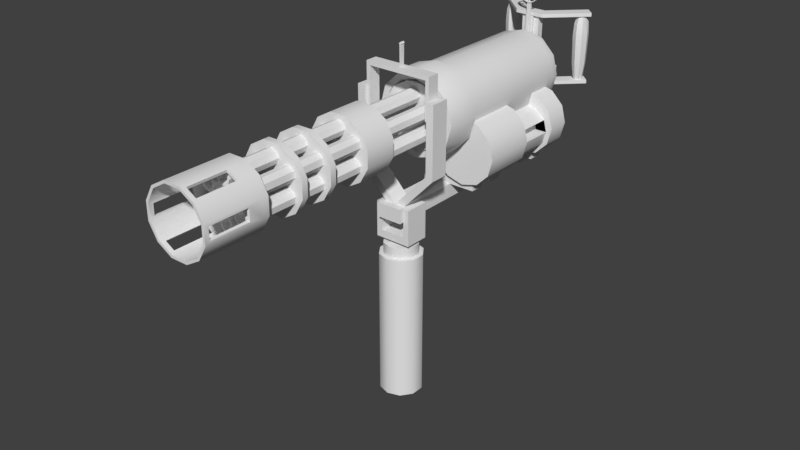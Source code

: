 # Source: Minigun.blend  (saved by Blender 2.77.0; exported with 4.5.12 LTS)
import bpy
from mathutils import Matrix  # noqa: F401  (used for matrix-valued properties, if any)

bpy.ops.wm.read_factory_settings(use_empty=True)
scene = bpy.context.scene
scene.name = 'Scene'

# ---- collections
col_collection_1 = bpy.data.collections.new('Collection 1'); scene.collection.children.link(col_collection_1)

# ---- world
world_world = bpy.data.worlds.new('World'); scene.world = world_world
world_world.color = (0.05088, 0.05088, 0.05088)
world_world.use_sun_shadow = False
world_world.sun_shadow_jitter_overblur = 0.0
world_world.cycles.sampling_method = 'MANUAL'

# ---- meshes
me_cylinder_003 = bpy.data.meshes.new('Cylinder.003')
me_cylinder_003.from_pydata([(-2.262e-08, -0.1498, -0.3328), (-2.262e-08, -0.1498, -0.7173), (-0.03247, -0.1393, -0.7173), (-0.03247, -0.1393, -0.3328), (-0.05254, -0.1116, -0.7173), (-0.05254, -0.1116, -0.3328), (-0.05254, -0.07748, -0.7173), (-0.05254, -0.07748, -0.3328), (-0.03247, -0.04986, -0.7173), (-0.03247, -0.04986, -0.3328), (2.493e-09, -0.03931, -0.7173), (2.493e-09, -0.03931, -0.3328), (0.03247, -0.04986, -0.7173), (0.03247, -0.04986, -0.3328), (0.05254, -0.07748, -0.7173), (0.05254, -0.07748, -0.3328), (0.05254, -0.1116, -0.7173), (0.05254, -0.1116, -0.3328), (0.03247, -0.1393, -0.7173), (0.03247, -0.1393, -0.3328)], [], [(2, 3, 5, 4), (18, 19, 0, 1), (16, 17, 19, 18), (3, 0, 19, 17, 15, 13, 11, 9, 7, 5), (14, 15, 17, 16), (12, 13, 15, 14), (10, 11, 13, 12), (8, 9, 11, 10), (6, 7, 9, 8), (4, 5, 7, 6), (1, 0, 3, 2)])
me_cylinder_003.polygons.foreach_set('use_smooth', [True] * 11)
me_cylinder_003.use_remesh_preserve_volume = False
me_cylinder_003.use_remesh_preserve_attributes = False
me_cylinder_003.use_mirror_vertex_groups = False
me_cylinder_003.update()
me_cylinder_002 = bpy.data.meshes.new('Cylinder.002')
me_cylinder_002.from_pydata([(0.04749, 0.03161, -0.02141), (0.03239, 0.03161, -0.002038), (0.04749, -0.03214, -0.02141), (0.03239, -0.03214, -0.002038), (0.04749, 0.03161, 0.07174), (0.03239, 0.03161, 0.07174), (0.04749, -0.03214, 0.07174), (0.03239, -0.03214, 0.07174), (-0.03239, -0.03214, 0.07174), (-0.04749, -0.03214, 0.07174), (-0.03239, 0.03161, 0.07174), (-0.04749, 0.03161, 0.07174), (-0.03239, -0.03214, -0.002038), (-0.04749, -0.03214, -0.02141), (-0.03239, 0.03161, -0.002038), (-0.04749, 0.03161, -0.02141), (0.01611, 0.01765, -0.02141), (0.01611, -0.01818, -0.02141), (-0.01611, -0.01818, -0.02141), (-0.01611, 0.01765, -0.02141), (0.01611, -0.01818, -0.03362), (0.01611, 0.01765, -0.03362), (-0.01611, -0.01818, -0.03362), (-0.01611, 0.01765, -0.03362), (-2.102e-08, -0.04436, -0.06615), (-2.102e-08, -0.04436, -0.03206), (-0.02626, -0.03582, -0.06615), (-0.02626, -0.03582, -0.03206), (-0.04249, -0.01349, -0.06615), (-0.04249, -0.01349, -0.03206), (-0.04249, 0.01413, -0.06615), (-0.04249, 0.01413, -0.03206), (-0.02626, 0.03647, -0.06615), (-0.02626, 0.03647, -0.03206), (-7.16e-10, 0.045, -0.06615), (-7.16e-10, 0.045, -0.03206), (0.02626, 0.03647, -0.06615), (0.02626, 0.03647, -0.03206), (0.04249, 0.01413, -0.06615), (0.04249, 0.01413, -0.03206), (0.04249, -0.01349, -0.06615), (0.04249, -0.01349, -0.03206), (0.02626, -0.03582, -0.06615), (0.02626, -0.03582, -0.03206)], [], [(9, 8, 10, 11), (5, 4, 0, 1), (7, 5, 1, 3), (6, 7, 3, 2), (4, 6, 2, 0), (6, 4, 5, 7), (11, 15, 13, 9), (9, 13, 12, 8), (8, 12, 14, 10), (10, 14, 15, 11), (2, 13, 15, 0), (0, 15, 14, 1), (1, 14, 12, 3), (3, 12, 13, 2), (19, 16, 21, 23), (18, 19, 23, 22), (17, 18, 22, 20), (16, 17, 20, 21), (24, 25, 27, 26), (26, 27, 29, 28), (28, 29, 31, 30), (30, 31, 33, 32), (32, 33, 35, 34), (34, 35, 37, 36), (36, 37, 39, 38), (38, 39, 41, 40), (27, 25, 43, 41, 39, 37, 35, 33, 31, 29), (40, 41, 43, 42), (42, 43, 25, 24)])
me_cylinder_002.polygons.foreach_set('use_smooth', [True] * 29)
me_cylinder_002.use_remesh_preserve_volume = False
me_cylinder_002.use_remesh_preserve_attributes = False
me_cylinder_002.use_mirror_vertex_groups = False
me_cylinder_002.update()
me_cylinder_001 = bpy.data.meshes.new('Cylinder.001')
me_cylinder_001.from_pydata([(1.39e-08, 0.09208, 0.1074), (3.864e-09, 0.05074, 0.1308), (-0.05579, 0.09208, 0.1223), (-0.04408, 0.05074, 0.1426), (-0.09663, 0.09208, 0.1632), (-0.07636, 0.05074, 0.1749), (-0.1116, 0.09208, 0.219), (-0.08817, 0.05074, 0.219), (-0.09663, 0.09208, 0.2747), (-0.07636, 0.05074, 0.263), (-0.05579, 0.09208, 0.3156), (-0.04408, 0.05074, 0.2953), (-2.944e-09, 0.09208, 0.3305), (-7.877e-09, 0.05074, 0.3071), (0.05579, 0.09208, 0.3156), (0.04408, 0.05074, 0.2953), (0.09663, 0.09208, 0.2747), (0.07636, 0.05074, 0.263), (0.1116, 0.09208, 0.219), (0.08817, 0.05074, 0.219), (0.09663, 0.09208, 0.1632), (0.07636, 0.05074, 0.1749), (0.05579, 0.09208, 0.1223), (0.04408, 0.05074, 0.1426), (-0.05229, 0.05074, 0.1284), (7.661e-09, 0.05074, 0.1144), (-0.09057, 0.05074, 0.1667), (-0.1046, 0.05074, 0.219), (-0.09057, 0.05074, 0.2712), (-0.05229, 0.05074, 0.3095), (-8.13e-09, 0.05074, 0.3235), (0.05229, 0.05074, 0.3095), (0.09057, 0.05074, 0.2712), (0.1046, 0.05074, 0.219), (0.09057, 0.05074, 0.1667), (0.05229, 0.05074, 0.1284), (-0.03456, 0.09985, 0.1591), (1.21e-08, 0.09985, 0.1498), (-0.05985, 0.09985, 0.1844), (-0.06911, 0.09985, 0.219), (-0.05985, 0.09985, 0.2535), (-0.03456, 0.09985, 0.2788), (2.897e-09, 0.09985, 0.2881), (0.03456, 0.09985, 0.2788), (0.05985, 0.09985, 0.2535), (0.06911, 0.09985, 0.219), (0.05985, 0.09985, 0.1844), (0.03456, 0.09985, 0.1591), (1.984e-08, 0.1314, 0.1074), (-0.05579, 0.1314, 0.1223), (-0.09663, 0.1314, 0.1632), (-0.1116, 0.1314, 0.219), (-0.09663, 0.1314, 0.2747), (-0.05579, 0.1314, 0.3156), (2.995e-09, 0.1314, 0.3305), (0.05579, 0.1314, 0.3156), (0.09663, 0.1314, 0.2747), (0.1116, 0.1314, 0.219), (0.09663, 0.1314, 0.1632), (0.05579, 0.1314, 0.1223), (1.969e-08, 0.1304, 0.1159), (-0.05153, 0.1304, 0.1297), (-0.08925, 0.1304, 0.1674), (-0.1031, 0.1304, 0.219), (-0.08925, 0.1304, 0.2705), (-0.05153, 0.1304, 0.3082), (4.127e-09, 0.1304, 0.322), (0.05153, 0.1304, 0.3082), (0.08925, 0.1304, 0.2705), (0.1031, 0.1304, 0.219), (0.08925, 0.1304, 0.1674), (0.05153, 0.1304, 0.1297), (7.13e-08, 0.4722, 0.1159), (-0.05153, 0.4722, 0.1297), (-0.08925, 0.4722, 0.1674), (-0.1031, 0.4722, 0.219), (-0.08925, 0.4722, 0.2705), (-0.05153, 0.4722, 0.3082), (5.574e-08, 0.4722, 0.322), (0.05153, 0.4722, 0.3082), (0.08925, 0.4722, 0.2705), (0.1031, 0.4722, 0.219), (0.08925, 0.4722, 0.1674), (0.05153, 0.4722, 0.1297), (0.07556, 0.1358, 0.03589), (0.03278, 0.1358, 0.04735), (0.001464, 0.1358, 0.07867), (-0.009999, 0.1358, 0.1214), (0.001464, 0.1358, 0.1642), (0.03278, 0.1358, 0.1955), (0.07556, 0.1358, 0.207), (0.1183, 0.1358, 0.1955), (0.1497, 0.1358, 0.1642), (0.1611, 0.1358, 0.1214), (0.1497, 0.1358, 0.07867), (0.1183, 0.1358, 0.04735), (0.07556, 0.2785, 0.03589), (0.03278, 0.2785, 0.04735), (0.001464, 0.2785, 0.07867), (-0.009999, 0.2785, 0.1214), (0.001464, 0.2785, 0.1642), (0.03278, 0.2785, 0.1955), (0.07556, 0.2785, 0.207), (0.1183, 0.2785, 0.1955), (0.1497, 0.2785, 0.1642), (0.1611, 0.2785, 0.1214), (0.1497, 0.2785, 0.07867), (0.1183, 0.2785, 0.04735), (0.07556, 0.3857, 0.03589), (0.03278, 0.3857, 0.04735), (0.001464, 0.3857, 0.07867), (-0.009999, 0.3857, 0.1214), (0.001464, 0.3857, 0.1642), (0.03278, 0.3857, 0.1955), (0.07556, 0.3857, 0.207), (0.1183, 0.3857, 0.1955), (0.1497, 0.3857, 0.1642), (0.1611, 0.3857, 0.1214), (0.1497, 0.3857, 0.07867), (0.1183, 0.3857, 0.04735), (0.07556, 0.4459, 0.03589), (0.03278, 0.4459, 0.04735), (0.001464, 0.4459, 0.07867), (-0.009999, 0.4459, 0.1214), (0.001464, 0.4459, 0.1642), (0.03278, 0.4459, 0.1955), (0.07556, 0.4459, 0.207), (0.1183, 0.4459, 0.1955), (0.1497, 0.4459, 0.1642), (0.1611, 0.4459, 0.1214), (0.1497, 0.4459, 0.07867), (0.1183, 0.4459, 0.04735), (0.08522, 0.3857, 0.04997), (0.0552, 0.3857, 0.05802), (0.03323, 0.3857, 0.07999), (0.02518, 0.3857, 0.11), (0.03323, 0.3857, 0.14), (0.0552, 0.3857, 0.162), (0.08522, 0.3857, 0.17), (0.1152, 0.3857, 0.162), (0.1372, 0.3857, 0.14), (0.1453, 0.3857, 0.11), (0.1372, 0.3857, 0.07999), (0.1152, 0.3857, 0.05802), (0.08522, 0.2747, 0.04997), (0.0552, 0.2747, 0.05802), (0.03323, 0.2747, 0.07999), (0.02518, 0.2747, 0.11), (0.03323, 0.2747, 0.14), (0.0552, 0.2747, 0.162), (0.08522, 0.2747, 0.17), (0.1152, 0.2747, 0.162), (0.1372, 0.2747, 0.14), (0.1453, 0.2747, 0.11), (0.1372, 0.2747, 0.07999), (0.1152, 0.2747, 0.05802), (0.1126, 0.3857, 0.1257), (0.1152, 0.3857, 0.1097), (0.1126, 0.2747, 0.1257), (0.1152, 0.2747, 0.1097), (0.03157, 0.5114, -0.01524), (0.03157, 0.5114, 0.02134), (0.03157, -0.04216, -0.01524), (0.03157, -0.04216, 0.02134), (-0.03157, 0.5114, -0.01524), (-0.03157, 0.5114, 0.02134), (-0.03157, -0.04216, -0.01524), (-0.03157, -0.04216, 0.02134), (0.02399, 0.5121, -0.01632), (0.02399, 0.5121, 0.3525), (-0.02399, 0.5121, -0.01632), (-0.02399, 0.5121, 0.3525), (0.02399, 0.5307, -0.03309), (0.02399, 0.5307, 0.3525), (-0.02399, 0.5307, 0.3525), (-0.02399, 0.5307, -0.03309), (0.02399, 0.4626, -0.01632), (-0.02399, 0.4626, -0.01632), (0.02399, 0.4626, -0.03309), (-0.02399, 0.4626, -0.03309), (7.506e-08, 0.4971, 0.1219), (-0.04851, 0.4971, 0.1349), (-0.08402, 0.4971, 0.1704), (-0.09702, 0.4971, 0.219), (-0.08402, 0.4971, 0.2675), (-0.04851, 0.4971, 0.303), (6.042e-08, 0.4971, 0.316), (0.04851, 0.4971, 0.303), (0.08402, 0.4971, 0.2675), (0.09702, 0.4971, 0.219), (0.08402, 0.4971, 0.1704), (0.04851, 0.4971, 0.1349), (0.08532, 0.4978, 0.1984), (-0.08532, 0.4978, 0.1984), (0.08532, 0.5115, 0.1984), (-0.08532, 0.5115, 0.1984), (-0.08532, 0.4978, 0.2375), (0.08532, 0.4978, 0.2375), (-0.08532, 0.5115, 0.2375), (0.08532, 0.5115, 0.2375), (-0.08988, 0.4321, 0.02147), (0.09974, 0.4321, 0.02147), (-0.08988, 0.3948, 0.02147), (0.09974, 0.3948, 0.02147), (-0.08988, 0.4321, 0.03832), (0.09974, 0.4321, 0.03832), (0.09974, 0.3948, 0.03832), (-0.08988, 0.3948, 0.03832), (-0.08988, 0.2578, 0.02147), (0.09974, 0.2578, 0.02147), (-0.08988, 0.2205, 0.02147), (0.09974, 0.2205, 0.02147), (-0.08988, 0.2578, 0.03832), (0.09974, 0.2578, 0.03832), (0.09974, 0.2205, 0.03832), (-0.08988, 0.2205, 0.03832), (-0.03214, 0.1837, 0.02147), (0.09974, 0.1837, 0.02147), (-0.03214, 0.1464, 0.02147), (0.09974, 0.1464, 0.02147), (-0.04659, 0.1837, 0.03832), (0.09974, 0.1837, 0.03832), (0.09974, 0.1464, 0.03832), (-0.04659, 0.1464, 0.03832), (-0.03214, 0.1837, -0.01692), (-0.03214, 0.1464, -0.01692), (-0.04659, 0.1837, -0.01692), (-0.04659, 0.1464, -0.01692), (-0.06608, 0.2071, 0.03455), (-0.03303, 0.2071, 0.0434), (-0.008843, 0.2071, 0.06759), (1.199e-05, 0.2071, 0.1006), (-0.008843, 0.2071, 0.1337), (-0.03303, 0.2071, 0.1579), (-0.06608, 0.2071, 0.1667), (-0.09913, 0.2071, 0.1579), (-0.1233, 0.2071, 0.1337), (-0.1322, 0.2071, 0.1006), (-0.1233, 0.2071, 0.06759), (-0.09913, 0.2071, 0.0434), (-0.06608, 0.4408, 0.03455), (-0.03303, 0.4408, 0.0434), (-0.008843, 0.4408, 0.06759), (1.203e-05, 0.4408, 0.1006), (-0.008843, 0.4408, 0.1337), (-0.03303, 0.4408, 0.1579), (-0.06608, 0.4408, 0.1667), (-0.09913, 0.4408, 0.1579), (-0.1233, 0.4408, 0.1337), (-0.1322, 0.4408, 0.1006), (-0.1233, 0.4408, 0.06759), (-0.09913, 0.4408, 0.0434), (0.1093, 0.02628, 0.1078), (0.08976, 0.02628, 0.1143), (0.08976, -0.02208, 0.1143), (0.1093, -0.02208, 0.1078), (3.968e-09, 0.02628, 0.02063), (0.008601, 0.02628, 0.0003778), (-3.334e-09, -0.02208, 0.02063), (0.008601, -0.02208, 0.0003778), (0.08976, 0.02628, 0.2922), (0.1093, 0.02628, 0.2922), (0.08976, -0.02208, 0.2922), (0.1093, -0.02208, 0.2922), (-0.1093, 0.02628, 0.1078), (-0.08976, 0.02628, 0.1143), (-0.08976, -0.02208, 0.1143), (-0.1093, -0.02208, 0.1078), (3.968e-09, 0.02628, 0.02063), (-0.008601, 0.02628, 0.0003778), (-3.334e-09, -0.02208, 0.02063), (-0.008601, -0.02208, 0.0003778), (-0.08976, 0.02628, 0.2922), (-0.1093, 0.02628, 0.2922), (-0.08976, -0.02208, 0.2922), (-0.1093, -0.02208, 0.2922), (0.07964, 0.01806, 0.2436), (0.08944, 0.01806, 0.2436), (0.07964, -0.01386, 0.2436), (0.08944, -0.01386, 0.2436), (0.07964, 0.01806, 0.3393), (0.08944, 0.01806, 0.3493), (0.07964, -0.01386, 0.3393), (0.08944, -0.01386, 0.3493), (-0.07964, 0.01806, 0.2436), (-0.08944, 0.01806, 0.2436), (-0.07964, -0.01386, 0.2436), (-0.08944, -0.01386, 0.2436), (-0.07964, 0.01806, 0.3393), (-0.08944, 0.01806, 0.3493), (-0.07964, -0.01386, 0.3393), (-0.08944, -0.01386, 0.3493), (0.03895, 0.5055, 0.3525), (-0.03895, 0.5055, 0.3525), (0.02625, 0.5373, 0.3525), (-0.02625, 0.5373, 0.3525), (-0.03895, 0.5055, 0.3617), (0.03895, 0.5055, 0.3617), (-0.02625, 0.5373, 0.3617), (0.02625, 0.5373, 0.3617), (0.1056, 0.6148, 0.3525), (0.1281, 0.5923, 0.3525), (-0.1281, 0.5923, 0.3525), (-0.1056, 0.6148, 0.3525), (0.1056, 0.6148, 0.3617), (0.1281, 0.5923, 0.3617), (-0.1281, 0.5923, 0.3617), (-0.1056, 0.6148, 0.3617), (0.03895, 0.5055, 0.1761), (-0.03895, 0.5055, 0.1761), (0.02625, 0.5373, 0.1761), (-0.02625, 0.5373, 0.1761), (-0.03895, 0.5055, 0.1853), (0.03895, 0.5055, 0.1853), (-0.02625, 0.5373, 0.1853), (0.02625, 0.5373, 0.1853), (0.1056, 0.6148, 0.1761), (0.1281, 0.5923, 0.1761), (-0.1281, 0.5923, 0.1761), (-0.1056, 0.6148, 0.1761), (0.1056, 0.6148, 0.1853), (0.1281, 0.5923, 0.1853), (-0.1281, 0.5923, 0.1853), (-0.1056, 0.6148, 0.1853), (0.103, 0.5689, 0.3333), (0.103, 0.5694, 0.2287), (0.103, 0.5768, 0.1831), (0.103, 0.577, 0.3546), (0.09549, 0.5806, 0.1831), (0.09566, 0.5808, 0.3546), (0.09238, 0.5898, 0.1831), (0.09261, 0.5898, 0.3546), (0.09549, 0.599, 0.1831), (0.09566, 0.5988, 0.3546), (0.103, 0.6028, 0.1831), (0.103, 0.6025, 0.3546), (0.1105, 0.599, 0.1831), (0.1103, 0.5988, 0.3546), (0.1136, 0.5898, 0.1831), (0.1134, 0.5898, 0.3546), (0.1105, 0.5806, 0.1831), (0.1103, 0.5808, 0.3546), (0.09097, 0.575, 0.3333), (0.09127, 0.5754, 0.2287), (0.08599, 0.5898, 0.3333), (0.08642, 0.5898, 0.2287), (0.09097, 0.6045, 0.3333), (0.09127, 0.6042, 0.2287), (0.103, 0.6107, 0.3333), (0.103, 0.6101, 0.2287), (0.115, 0.6045, 0.3333), (0.1147, 0.6042, 0.2287), (0.12, 0.5898, 0.3333), (0.1196, 0.5898, 0.2287), (0.115, 0.575, 0.3333), (0.1147, 0.5754, 0.2287), (0.1164, 0.5734, 0.3008), (0.08961, 0.6062, 0.3008), (0.1219, 0.5898, 0.3008), (0.08407, 0.5898, 0.3008), (0.1164, 0.6062, 0.3008), (0.08961, 0.5734, 0.3008), (0.103, 0.613, 0.3008), (0.103, 0.5666, 0.3008), (-0.103, 0.5689, 0.3333), (-0.103, 0.5694, 0.2287), (-0.103, 0.5768, 0.1831), (-0.103, 0.577, 0.3546), (-0.1105, 0.5806, 0.1831), (-0.1103, 0.5808, 0.3546), (-0.1136, 0.5898, 0.1831), (-0.1134, 0.5898, 0.3546), (-0.1105, 0.599, 0.1831), (-0.1103, 0.5988, 0.3546), (-0.103, 0.6028, 0.1831), (-0.103, 0.6025, 0.3546), (-0.09549, 0.599, 0.1831), (-0.09566, 0.5988, 0.3546), (-0.09238, 0.5898, 0.1831), (-0.09262, 0.5898, 0.3546), (-0.09549, 0.5806, 0.1831), (-0.09566, 0.5808, 0.3546), (-0.115, 0.575, 0.3333), (-0.1147, 0.5754, 0.2287), (-0.12, 0.5898, 0.3333), (-0.1196, 0.5898, 0.2287), (-0.115, 0.6045, 0.3333), (-0.1147, 0.6042, 0.2287), (-0.103, 0.6107, 0.3333), (-0.103, 0.6101, 0.2287), (-0.09098, 0.6045, 0.3333), (-0.09128, 0.6042, 0.2287), (-0.08599, 0.5898, 0.3333), (-0.08642, 0.5898, 0.2287), (-0.09098, 0.575, 0.3333), (-0.09128, 0.5754, 0.2287), (-0.08962, 0.5734, 0.3008), (-0.1164, 0.6062, 0.3008), (-0.08407, 0.5898, 0.3008), (-0.1219, 0.5898, 0.3008), (-0.08962, 0.6062, 0.3008), (-0.1164, 0.5734, 0.3008), (-0.103, 0.613, 0.3008), (-0.103, 0.5666, 0.3008), (1.276e-09, 0.4982, 0.3879), (1.276e-09, 0.5071, 0.3879), (0.004585, 0.4982, 0.3883), (0.004585, 0.5071, 0.3883), (0.008993, 0.4982, 0.3897), (0.008993, 0.5071, 0.3897), (0.01306, 0.4982, 0.3918), (0.01306, 0.5071, 0.3918), (0.01662, 0.4982, 0.3947), (0.01662, 0.5071, 0.3947), (0.01954, 0.4982, 0.3983), (0.01954, 0.5071, 0.3983), (0.02171, 0.4982, 0.4024), (0.02171, 0.5071, 0.4024), (0.02305, 0.4982, 0.4068), (0.02305, 0.5071, 0.4068), (0.0235, 0.4982, 0.4114), (0.0235, 0.5071, 0.4114), (0.02305, 0.4982, 0.4159), (0.02305, 0.5071, 0.4159), (0.02171, 0.4982, 0.4204), (0.02171, 0.5071, 0.4204), (0.01954, 0.4982, 0.4244), (0.01954, 0.5071, 0.4244), (0.01662, 0.4982, 0.428), (0.01662, 0.5071, 0.428), (0.01306, 0.4982, 0.4309), (0.01306, 0.5071, 0.4309), (0.008993, 0.4982, 0.4331), (0.008993, 0.5071, 0.4331), (0.004585, 0.4982, 0.4344), (0.004585, 0.5071, 0.4344), (-7.75e-09, 0.4982, 0.4349), (-7.75e-09, 0.5071, 0.4349), (-0.004585, 0.4982, 0.4344), (-0.004585, 0.5071, 0.4344), (-0.008993, 0.4982, 0.4331), (-0.008993, 0.5071, 0.4331), (-0.01306, 0.4982, 0.4309), (-0.01306, 0.5071, 0.4309), (-0.01662, 0.4982, 0.428), (-0.01662, 0.5071, 0.428), (-0.01954, 0.4982, 0.4244), (-0.01954, 0.5071, 0.4244), (-0.02171, 0.4982, 0.4204), (-0.02171, 0.5071, 0.4204), (-0.02305, 0.4982, 0.4159), (-0.02305, 0.5071, 0.4159), (-0.0235, 0.4982, 0.4114), (-0.0235, 0.5071, 0.4114), (-0.02305, 0.4982, 0.4068), (-0.02305, 0.5071, 0.4068), (-0.02171, 0.4982, 0.4024), (-0.02171, 0.5071, 0.4024), (-0.01954, 0.4982, 0.3983), (-0.01954, 0.5071, 0.3983), (-0.01662, 0.4982, 0.3947), (-0.01662, 0.5071, 0.3947), (-0.01306, 0.4982, 0.3918), (-0.01306, 0.5071, 0.3918), (-0.008993, 0.4982, 0.3897), (-0.008993, 0.5071, 0.3897), (-0.004585, 0.4982, 0.3883), (-0.004585, 0.5071, 0.3883), (5.382e-10, 0.4982, 0.3858), (0.004985, 0.4982, 0.3863), (0.004985, 0.5071, 0.3863), (5.382e-10, 0.5071, 0.3858), (0.009779, 0.4982, 0.3878), (0.009779, 0.5071, 0.3878), (0.0142, 0.4982, 0.3901), (0.0142, 0.5071, 0.3901), (0.01807, 0.4982, 0.3933), (0.01807, 0.5071, 0.3933), (0.02125, 0.4982, 0.3972), (0.02125, 0.5071, 0.3972), (0.02361, 0.4982, 0.4016), (0.02361, 0.5071, 0.4016), (0.02506, 0.4982, 0.4064), (0.02506, 0.5071, 0.4064), (0.02555, 0.4982, 0.4114), (0.02555, 0.5071, 0.4114), (0.02506, 0.4982, 0.4163), (0.02506, 0.5071, 0.4163), (0.02361, 0.4982, 0.4211), (0.02361, 0.5071, 0.4211), (0.02125, 0.4982, 0.4256), (0.02125, 0.5071, 0.4256), (0.01807, 0.4982, 0.4294), (0.01807, 0.5071, 0.4294), (0.0142, 0.4982, 0.4326), (0.0142, 0.5071, 0.4326), (0.009779, 0.4982, 0.435), (0.009779, 0.5071, 0.435), (0.004985, 0.4982, 0.4364), (0.004985, 0.5071, 0.4364), (-7.788e-09, 0.4982, 0.4369), (-7.788e-09, 0.5071, 0.4369), (-0.004985, 0.4982, 0.4364), (-0.004985, 0.5071, 0.4364), (-0.009779, 0.4982, 0.435), (-0.009779, 0.5071, 0.435), (-0.0142, 0.4982, 0.4326), (-0.0142, 0.5071, 0.4326), (-0.01807, 0.4982, 0.4294), (-0.01807, 0.5071, 0.4294), (-0.02125, 0.4982, 0.4256), (-0.02125, 0.5071, 0.4256), (-0.02361, 0.4982, 0.4211), (-0.02361, 0.5071, 0.4211), (-0.02506, 0.4982, 0.4163), (-0.02506, 0.5071, 0.4163), (-0.02555, 0.4982, 0.4114), (-0.02555, 0.5071, 0.4114), (-0.02506, 0.4982, 0.4064), (-0.02506, 0.5071, 0.4064), (-0.02361, 0.4982, 0.4016), (-0.02361, 0.5071, 0.4016), (-0.02125, 0.4982, 0.3972), (-0.02125, 0.5071, 0.3972), (-0.01807, 0.4982, 0.3933), (-0.01807, 0.5071, 0.3933), (-0.0142, 0.4982, 0.3901), (-0.0142, 0.5071, 0.3901), (-0.009779, 0.4982, 0.3878), (-0.009779, 0.5071, 0.3878), (-0.004985, 0.4982, 0.3863), (-0.004985, 0.5071, 0.3863), (4.655e-11, 0.5012, 0.3989), (4.655e-11, 0.5042, 0.3989), (0.002426, 0.5012, 0.3992), (0.002426, 0.5042, 0.3992), (0.004759, 0.5012, 0.3999), (0.004759, 0.5042, 0.3999), (0.006908, 0.5012, 0.401), (0.006908, 0.5042, 0.401), (0.008793, 0.5012, 0.4026), (0.008793, 0.5042, 0.4026), (0.01034, 0.5012, 0.4045), (0.01034, 0.5042, 0.4045), (0.01149, 0.5012, 0.4066), (0.01149, 0.5042, 0.4066), (0.0122, 0.5012, 0.4089), (0.0122, 0.5042, 0.4089), (0.01243, 0.5012, 0.4114), (0.01243, 0.5042, 0.4114), (0.0122, 0.5012, 0.4138), (0.0122, 0.5042, 0.4138), (0.01149, 0.5012, 0.4161), (0.01149, 0.5042, 0.4161), (0.01034, 0.5012, 0.4183), (0.01034, 0.5042, 0.4183), (0.008793, 0.5012, 0.4202), (0.008793, 0.5042, 0.4202), (0.006908, 0.5012, 0.4217), (0.006908, 0.5042, 0.4217), (0.004759, 0.5012, 0.4228), (0.004759, 0.5042, 0.4228), (0.002426, 0.5012, 0.4236), (0.002426, 0.5042, 0.4236), (-3.642e-09, 0.5012, 0.4238), (-3.642e-09, 0.5042, 0.4238), (-0.002426, 0.5012, 0.4236), (-0.002426, 0.5042, 0.4236), (-0.004759, 0.5012, 0.4228), (-0.004759, 0.5042, 0.4228), (-0.006908, 0.5012, 0.4217), (-0.006908, 0.5042, 0.4217), (-0.008793, 0.5012, 0.4202), (-0.008793, 0.5042, 0.4202), (-0.01034, 0.5012, 0.4183), (-0.01034, 0.5042, 0.4183), (-0.01149, 0.5012, 0.4161), (-0.01149, 0.5042, 0.4161), (-0.0122, 0.5012, 0.4138), (-0.0122, 0.5042, 0.4138), (-0.01243, 0.5012, 0.4114), (-0.01243, 0.5042, 0.4114), (-0.0122, 0.5012, 0.4089), (-0.0122, 0.5042, 0.4089), (-0.01149, 0.5012, 0.4066), (-0.01149, 0.5042, 0.4066), (-0.01034, 0.5012, 0.4045), (-0.01034, 0.5042, 0.4045), (-0.008793, 0.5012, 0.4026), (-0.008793, 0.5042, 0.4026), (-0.006908, 0.5012, 0.401), (-0.006908, 0.5042, 0.401), (-0.004759, 0.5012, 0.3999), (-0.004759, 0.5042, 0.3999), (-0.002426, 0.5012, 0.3992), (-0.002426, 0.5042, 0.3992), (2.769e-10, 0.5012, 0.3982), (0.002565, 0.5012, 0.3985), (0.002565, 0.5042, 0.3985), (2.769e-10, 0.5042, 0.3982), (0.005032, 0.5012, 0.3992), (0.005032, 0.5042, 0.3992), (0.007306, 0.5012, 0.4004), (0.007306, 0.5042, 0.4004), (0.009299, 0.5012, 0.4021), (0.009299, 0.5042, 0.4021), (0.01093, 0.5012, 0.4041), (0.01093, 0.5042, 0.4041), (0.01215, 0.5012, 0.4063), (0.01215, 0.5042, 0.4063), (0.0129, 0.5012, 0.4088), (0.0129, 0.5042, 0.4088), (0.01315, 0.5012, 0.4114), (0.01315, 0.5042, 0.4114), (0.0129, 0.5012, 0.4139), (0.0129, 0.5042, 0.4139), (0.01215, 0.5012, 0.4164), (0.01215, 0.5042, 0.4164), (0.01093, 0.5012, 0.4187), (0.01093, 0.5042, 0.4187), (0.009299, 0.5012, 0.4207), (0.009299, 0.5042, 0.4207), (0.007306, 0.5012, 0.4223), (0.007306, 0.5042, 0.4223), (0.005032, 0.5012, 0.4235), (0.005032, 0.5042, 0.4235), (0.002565, 0.5012, 0.4243), (0.002565, 0.5042, 0.4243), (-4.008e-09, 0.5012, 0.4245), (-4.008e-09, 0.5042, 0.4245), (-0.002565, 0.5012, 0.4243), (-0.002565, 0.5042, 0.4243), (-0.005032, 0.5012, 0.4235), (-0.005032, 0.5042, 0.4235), (-0.007306, 0.5012, 0.4223), (-0.007306, 0.5042, 0.4223), (-0.009299, 0.5012, 0.4207), (-0.009299, 0.5042, 0.4207), (-0.01093, 0.5012, 0.4187), (-0.01093, 0.5042, 0.4187), (-0.01215, 0.5012, 0.4164), (-0.01215, 0.5042, 0.4164), (-0.0129, 0.5012, 0.4139), (-0.0129, 0.5042, 0.4139), (-0.01315, 0.5012, 0.4114), (-0.01315, 0.5042, 0.4114), (-0.0129, 0.5012, 0.4088), (-0.0129, 0.5042, 0.4088), (-0.01215, 0.5012, 0.4063), (-0.01215, 0.5042, 0.4063), (-0.01093, 0.5012, 0.4041), (-0.01093, 0.5042, 0.4041), (-0.009299, 0.5012, 0.4021), (-0.009299, 0.5042, 0.4021), (-0.007306, 0.5012, 0.4004), (-0.007306, 0.5042, 0.4004), (-0.005032, 0.5012, 0.3992), (-0.005032, 0.5042, 0.3992), (-0.002565, 0.5012, 0.3985), (-0.002565, 0.5042, 0.3985), (-0.02474, 0.5001, 0.4109), (-0.02474, 0.5001, 0.4118), (-0.02474, 0.5053, 0.4109), (-0.02474, 0.5053, 0.4118), (0.02453, 0.5, 0.4109), (0.02453, 0.5, 0.4119), (0.02453, 0.5053, 0.4109), (0.02453, 0.5053, 0.4119), (0.0004548, 0.5001, 0.3866), (-0.0004548, 0.5001, 0.3866), (0.0004548, 0.5053, 0.3866), (-0.0004548, 0.5053, 0.3866), (0.0005025, 0.5, 0.4359), (-0.0005025, 0.5, 0.4359), (0.0005025, 0.5053, 0.4359), (-0.0005025, 0.5053, 0.4359), (-0.0004548, 0.5053, 0.4001), (-0.0004548, 0.5053, 0.4226), (0.0004548, 0.5053, 0.4226), (0.0004548, 0.5053, 0.4001), (-0.0004548, 0.5001, 0.4226), (-0.0004548, 0.5001, 0.4001), (0.0004548, 0.5001, 0.4001), (0.0004548, 0.5001, 0.4226), (-0.01124, 0.5053, 0.4118), (0.01124, 0.5053, 0.4118), (0.01124, 0.5053, 0.4109), (-0.01124, 0.5053, 0.4109), (0.01124, 0.5001, 0.4118), (-0.01124, 0.5001, 0.4118), (-0.01124, 0.5001, 0.4109), (0.01124, 0.5001, 0.4109), (0.005681, 0.5006, 0.3035), (-0.005681, 0.5006, 0.3035), (0.005681, 0.5047, 0.3035), (-0.005681, 0.5047, 0.3035), (-0.005681, 0.5047, 0.3872), (0.005681, 0.5047, 0.3872), (-0.005681, 0.5006, 0.3872), (0.005681, 0.5006, 0.3872), (0.01087, 0.5055, 0.296), (-0.01087, 0.5055, 0.296), (0.01087, 0.5122, 0.296), (-0.01087, 0.5122, 0.296), (-0.01087, 0.5122, 0.3516), (0.01087, 0.5122, 0.3516), (-0.01087, 0.5055, 0.3516), (0.01087, 0.5055, 0.3516), (-0.00362, 0.008286, 0.4032), (-0.001178, -0.003784, 0.3488), (0.00362, 0.008286, 0.4032), (-7.497e-09, 0.008286, 0.4068), (-7.497e-09, -0.003784, 0.4068), (0.00362, -0.003784, 0.4032), (0.001178, -0.003784, 0.3488), (-0.00362, -0.003784, 0.4032), (0.001626, 0.008286, 0.4011), (-0.001626, 0.008286, 0.4011), (-0.001626, -0.003784, 0.4011), (0.001626, -0.003784, 0.4011), (-0.001178, 0.008286, 0.3488), (0.001178, 0.008286, 0.3488)], [], [(0, 25, 24, 2), (2, 24, 26, 4), (4, 26, 27, 6), (6, 27, 28, 8), (8, 28, 29, 10), (10, 29, 30, 12), (12, 30, 31, 14), (14, 31, 32, 16), (16, 32, 33, 18), (18, 33, 34, 20), (5, 3, 36, 38), (20, 34, 35, 22), (22, 35, 25, 0), (6, 8, 52, 51), (1, 3, 24, 25), (3, 5, 26, 24), (5, 7, 27, 26), (7, 9, 28, 27), (9, 11, 29, 28), (11, 13, 30, 29), (13, 15, 31, 30), (15, 17, 32, 31), (17, 19, 33, 32), (19, 21, 34, 33), (21, 23, 35, 34), (23, 1, 25, 35), (19, 17, 44, 45), (13, 11, 41, 42), (7, 5, 38, 39), (21, 19, 45, 46), (15, 13, 42, 43), (9, 7, 39, 40), (23, 21, 46, 47), (3, 1, 37, 36), (17, 15, 43, 44), (11, 9, 40, 41), (1, 23, 47, 37), (48, 49, 50, 51, 52, 53, 54, 55, 56, 57, 58, 59), (22, 0, 48, 59), (0, 2, 49, 48), (4, 6, 51, 50), (20, 22, 59, 58), (2, 4, 50, 49), (18, 20, 58, 57), (16, 18, 57, 56), (14, 16, 56, 55), (12, 14, 55, 54), (10, 12, 54, 53), (8, 10, 53, 52), (96, 97, 98, 99, 100, 101, 102, 103, 104, 105, 106, 107), (75, 76, 184, 183), (64, 65, 77, 76), (71, 60, 72, 83), (61, 62, 74, 73), (68, 69, 81, 80), (65, 66, 78, 77), (62, 63, 75, 74), (69, 70, 82, 81), (66, 67, 79, 78), (63, 64, 76, 75), (70, 71, 83, 82), (60, 61, 73, 72), (67, 68, 80, 79), (95, 84, 96, 107), (85, 86, 98, 97), (92, 93, 105, 104), (120, 121, 122, 123, 124, 125, 126, 127, 128, 129, 130, 131), (86, 87, 99, 98), (93, 94, 106, 105), (90, 91, 103, 102), (94, 95, 107, 106), (84, 85, 97, 96), (91, 92, 104, 103), (84, 95, 94, 93, 92, 91, 90, 89, 88, 87, 86, 85), (119, 108, 120, 131), (109, 110, 122, 121), (116, 117, 129, 128), (110, 111, 123, 122), (117, 118, 130, 129), (114, 115, 127, 126), (118, 119, 131, 130), (108, 109, 121, 120), (115, 116, 128, 127), (108, 119, 118, 117, 116, 115, 114, 113, 112, 111, 110, 109), (135, 134, 146, 147), (142, 141, 153, 154), (139, 138, 150, 151), (136, 135, 147, 148), (143, 142, 154, 155), (133, 132, 144, 145), (140, 139, 151, 152), (137, 136, 148, 149), (132, 143, 155, 144), (134, 133, 145, 146), (153, 141, 157, 159), (138, 137, 149, 150), (157, 156, 158, 159), (152, 153, 159, 158), (140, 152, 158, 156), (141, 140, 156, 157), (161, 163, 162, 160), (163, 167, 166, 162), (167, 165, 164, 166), (165, 161, 160, 164), (160, 162, 166, 164), (165, 167, 163, 161), (171, 170, 168, 169), (174, 173, 172, 175), (169, 168, 172, 173), (175, 172, 178, 179), (170, 171, 174, 175), (171, 169, 173, 174), (176, 177, 179, 178), (168, 170, 177, 176), (170, 175, 179, 177), (172, 168, 176, 178), (180, 181, 182, 183, 184, 185, 186, 187, 188, 189, 190, 191), (82, 83, 191, 190), (72, 73, 181, 180), (79, 80, 188, 187), (76, 77, 185, 184), (83, 72, 180, 191), (73, 74, 182, 181), (80, 81, 189, 188), (77, 78, 186, 185), (74, 75, 183, 182), (81, 82, 190, 189), (78, 79, 187, 186), (193, 195, 194, 192), (196, 197, 199, 198), (194, 195, 198, 199), (192, 194, 199, 197), (195, 193, 196, 198), (203, 202, 200, 201), (206, 205, 204, 207), (201, 200, 204, 205), (202, 203, 206, 207), (203, 201, 205, 206), (211, 210, 208, 209), (214, 213, 212, 215), (209, 208, 212, 213), (210, 211, 214, 215), (211, 209, 213, 214), (210, 215, 212, 208), (202, 207, 204, 200), (219, 218, 216, 217), (222, 221, 220, 223), (217, 216, 220, 221), (223, 220, 226, 227), (218, 219, 222, 223), (219, 217, 221, 222), (224, 225, 227, 226), (216, 218, 225, 224), (218, 223, 227, 225), (220, 216, 224, 226), (240, 251, 250, 249, 248, 247, 246, 245, 244, 243, 242, 241), (239, 251, 240, 228), (229, 241, 242, 230), (236, 248, 249, 237), (230, 242, 243, 231), (237, 249, 250, 238), (234, 246, 247, 235), (238, 250, 251, 239), (228, 240, 241, 229), (235, 247, 248, 236), (228, 229, 230, 231, 232, 233, 234, 235, 236, 237, 238, 239), (257, 252, 255, 259), (255, 252, 261, 263), (253, 256, 258, 254), (254, 258, 259, 255), (253, 252, 257, 256), (261, 260, 262, 263), (254, 255, 263, 262), (252, 253, 260, 261), (253, 254, 262, 260), (269, 271, 267, 264), (267, 275, 273, 264), (265, 266, 270, 268), (266, 267, 271, 270), (265, 268, 269, 264), (273, 275, 274, 272), (266, 274, 275, 267), (264, 273, 272, 265), (265, 272, 274, 266), (277, 279, 278, 276), (279, 277, 281, 283), (277, 276, 280, 281), (276, 278, 282, 280), (278, 279, 283, 282), (285, 284, 286, 287), (287, 291, 289, 285), (285, 289, 288, 284), (284, 288, 290, 286), (286, 290, 291, 287), (281, 289, 291, 283), (283, 291, 290, 282), (282, 290, 288, 280), (280, 288, 289, 281), (293, 295, 294, 292), (296, 297, 299, 298), (296, 298, 307, 306), (294, 295, 298, 299), (298, 295, 303, 307), (293, 292, 297, 296), (303, 302, 306, 307), (301, 300, 304, 305), (295, 293, 302, 303), (294, 299, 304, 300), (293, 296, 306, 302), (299, 297, 305, 304), (292, 294, 300, 301), (297, 292, 301, 305), (309, 311, 310, 308), (312, 313, 315, 314), (312, 314, 323, 322), (310, 311, 314, 315), (314, 311, 319, 323), (309, 308, 313, 312), (319, 318, 322, 323), (317, 316, 320, 321), (311, 309, 318, 319), (310, 315, 320, 316), (309, 312, 322, 318), (315, 313, 321, 320), (308, 310, 316, 317), (313, 308, 317, 321), (361, 342, 344, 359), (334, 349, 351, 336), (324, 327, 329, 342), (326, 325, 343, 328), (360, 350, 352, 358), (342, 329, 331, 344), (359, 344, 346, 357), (336, 351, 353, 338), (344, 331, 333, 346), (330, 345, 347, 332), (358, 352, 354, 356), (346, 333, 335, 348), (357, 346, 348, 362), (338, 353, 355, 340), (348, 335, 337, 350), (332, 347, 349, 334), (356, 354, 324, 363), (350, 337, 339, 352), (349, 362, 360, 351), (340, 355, 325, 326), (352, 339, 341, 354), (328, 343, 345, 330), (362, 348, 350, 360), (354, 341, 327, 324), (325, 363, 361, 343), (363, 324, 342, 361), (355, 356, 363, 325), (347, 357, 362, 349), (353, 358, 356, 355), (345, 359, 357, 347), (351, 360, 358, 353), (343, 361, 359, 345), (401, 382, 384, 399), (374, 389, 391, 376), (364, 367, 369, 382), (366, 365, 383, 368), (400, 390, 392, 398), (382, 369, 371, 384), (399, 384, 386, 397), (376, 391, 393, 378), (384, 371, 373, 386), (370, 385, 387, 372), (398, 392, 394, 396), (386, 373, 375, 388), (397, 386, 388, 402), (378, 393, 395, 380), (388, 375, 377, 390), (372, 387, 389, 374), (396, 394, 364, 403), (390, 377, 379, 392), (389, 402, 400, 391), (380, 395, 365, 366), (392, 379, 381, 394), (368, 383, 385, 370), (402, 388, 390, 400), (394, 381, 367, 364), (365, 403, 401, 383), (403, 364, 382, 401), (395, 396, 403, 365), (387, 397, 402, 389), (393, 398, 396, 395), (385, 399, 397, 387), (391, 400, 398, 393), (383, 401, 399, 385), (468, 471, 470, 469), (469, 470, 473, 472), (472, 473, 475, 474), (474, 475, 477, 476), (476, 477, 479, 478), (478, 479, 481, 480), (480, 481, 483, 482), (482, 483, 485, 484), (484, 485, 487, 486), (486, 487, 489, 488), (488, 489, 491, 490), (490, 491, 493, 492), (492, 493, 495, 494), (494, 495, 497, 496), (496, 497, 499, 498), (498, 499, 501, 500), (500, 501, 503, 502), (502, 503, 505, 504), (504, 505, 507, 506), (506, 507, 509, 508), (508, 509, 511, 510), (510, 511, 513, 512), (512, 513, 515, 514), (514, 515, 517, 516), (516, 517, 519, 518), (518, 519, 521, 520), (520, 521, 523, 522), (522, 523, 525, 524), (524, 525, 527, 526), (526, 527, 529, 528), (597, 598, 601, 600), (528, 529, 531, 530), (530, 531, 471, 468), (596, 599, 598, 597), (406, 404, 468, 469), (405, 407, 470, 471), (408, 406, 469, 472), (407, 409, 473, 470), (410, 408, 472, 474), (409, 411, 475, 473), (412, 410, 474, 476), (411, 413, 477, 475), (414, 412, 476, 478), (413, 415, 479, 477), (416, 414, 478, 480), (415, 417, 481, 479), (418, 416, 480, 482), (417, 419, 483, 481), (420, 418, 482, 484), (419, 421, 485, 483), (422, 420, 484, 486), (421, 423, 487, 485), (424, 422, 486, 488), (423, 425, 489, 487), (426, 424, 488, 490), (425, 427, 491, 489), (428, 426, 490, 492), (427, 429, 493, 491), (430, 428, 492, 494), (429, 431, 495, 493), (432, 430, 494, 496), (431, 433, 497, 495), (434, 432, 496, 498), (433, 435, 499, 497), (436, 434, 498, 500), (435, 437, 501, 499), (438, 436, 500, 502), (437, 439, 503, 501), (440, 438, 502, 504), (439, 441, 505, 503), (442, 440, 504, 506), (441, 443, 507, 505), (444, 442, 506, 508), (443, 445, 509, 507), (446, 444, 508, 510), (445, 447, 511, 509), (448, 446, 510, 512), (447, 449, 513, 511), (450, 448, 512, 514), (449, 451, 515, 513), (452, 450, 514, 516), (451, 453, 517, 515), (454, 452, 516, 518), (453, 455, 519, 517), (456, 454, 518, 520), (455, 457, 521, 519), (458, 456, 520, 522), (457, 459, 523, 521), (460, 458, 522, 524), (459, 461, 525, 523), (462, 460, 524, 526), (461, 463, 527, 525), (464, 462, 526, 528), (463, 465, 529, 527), (466, 464, 528, 530), (465, 467, 531, 529), (404, 466, 530, 468), (467, 405, 471, 531), (406, 408, 409, 407), (408, 410, 411, 409), (410, 412, 413, 411), (412, 414, 415, 413), (414, 416, 417, 415), (416, 418, 419, 417), (418, 420, 421, 419), (420, 422, 423, 421), (422, 424, 425, 423), (424, 426, 427, 425), (426, 428, 429, 427), (428, 430, 431, 429), (430, 432, 433, 431), (432, 434, 435, 433), (434, 436, 437, 435), (436, 438, 439, 437), (438, 440, 441, 439), (440, 442, 443, 441), (442, 444, 445, 443), (444, 446, 447, 445), (446, 448, 449, 447), (448, 450, 451, 449), (450, 452, 453, 451), (452, 454, 455, 453), (454, 456, 457, 455), (456, 458, 459, 457), (458, 460, 461, 459), (460, 462, 463, 461), (462, 464, 465, 463), (464, 466, 467, 465), (466, 404, 405, 467), (404, 406, 407, 405), (600, 601, 603, 602), (602, 603, 605, 604), (604, 605, 607, 606), (606, 607, 609, 608), (608, 609, 611, 610), (610, 611, 613, 612), (612, 613, 615, 614), (614, 615, 617, 616), (616, 617, 619, 618), (618, 619, 621, 620), (620, 621, 623, 622), (622, 623, 625, 624), (624, 625, 627, 626), (626, 627, 629, 628), (628, 629, 631, 630), (630, 631, 633, 632), (632, 633, 635, 634), (634, 635, 637, 636), (636, 637, 639, 638), (638, 639, 641, 640), (640, 641, 643, 642), (642, 643, 645, 644), (644, 645, 647, 646), (646, 647, 649, 648), (648, 649, 651, 650), (650, 651, 653, 652), (652, 653, 655, 654), (654, 655, 657, 656), (656, 657, 659, 658), (658, 659, 599, 596), (534, 532, 596, 597), (533, 535, 598, 599), (536, 534, 597, 600), (535, 537, 601, 598), (538, 536, 600, 602), (537, 539, 603, 601), (540, 538, 602, 604), (539, 541, 605, 603), (542, 540, 604, 606), (541, 543, 607, 605), (544, 542, 606, 608), (543, 545, 609, 607), (546, 544, 608, 610), (545, 547, 611, 609), (548, 546, 610, 612), (547, 549, 613, 611), (550, 548, 612, 614), (549, 551, 615, 613), (552, 550, 614, 616), (551, 553, 617, 615), (554, 552, 616, 618), (553, 555, 619, 617), (556, 554, 618, 620), (555, 557, 621, 619), (558, 556, 620, 622), (557, 559, 623, 621), (560, 558, 622, 624), (559, 561, 625, 623), (562, 560, 624, 626), (561, 563, 627, 625), (564, 562, 626, 628), (563, 565, 629, 627), (566, 564, 628, 630), (565, 567, 631, 629), (568, 566, 630, 632), (567, 569, 633, 631), (570, 568, 632, 634), (569, 571, 635, 633), (572, 570, 634, 636), (571, 573, 637, 635), (574, 572, 636, 638), (573, 575, 639, 637), (576, 574, 638, 640), (575, 577, 641, 639), (578, 576, 640, 642), (577, 579, 643, 641), (580, 578, 642, 644), (579, 581, 645, 643), (582, 580, 644, 646), (581, 583, 647, 645), (584, 582, 646, 648), (583, 585, 649, 647), (586, 584, 648, 650), (585, 587, 651, 649), (588, 586, 650, 652), (587, 589, 653, 651), (590, 588, 652, 654), (589, 591, 655, 653), (592, 590, 654, 656), (591, 593, 657, 655), (594, 592, 656, 658), (593, 595, 659, 657), (532, 594, 658, 596), (595, 533, 599, 659), (534, 536, 537, 535), (536, 538, 539, 537), (538, 540, 541, 539), (540, 542, 543, 541), (542, 544, 545, 543), (544, 546, 547, 545), (546, 548, 549, 547), (548, 550, 551, 549), (550, 552, 553, 551), (552, 554, 555, 553), (554, 556, 557, 555), (556, 558, 559, 557), (558, 560, 561, 559), (560, 562, 563, 561), (562, 564, 565, 563), (564, 566, 567, 565), (566, 568, 569, 567), (568, 570, 571, 569), (570, 572, 573, 571), (572, 574, 575, 573), (574, 576, 577, 575), (576, 578, 579, 577), (578, 580, 581, 579), (580, 582, 583, 581), (582, 584, 585, 583), (584, 586, 587, 585), (586, 588, 589, 587), (588, 590, 591, 589), (590, 592, 593, 591), (592, 594, 595, 593), (594, 532, 533, 595), (532, 534, 535, 533), (685, 667, 666, 686), (689, 661, 660, 690), (691, 686, 666, 664), (689, 684, 663, 661), (660, 661, 663, 662), (677, 675, 674, 678), (681, 669, 668, 682), (683, 678, 674, 672), (681, 676, 671, 669), (668, 669, 671, 670), (673, 675, 677, 680), (668, 670, 679, 682), (673, 680, 683, 672), (671, 676, 679, 670), (665, 667, 685, 688), (680, 677, 678, 683), (660, 662, 687, 690), (689, 690, 687, 684), (665, 688, 691, 664), (681, 682, 679, 676), (663, 684, 687, 662), (688, 685, 686, 691), (698, 693, 692, 699), (698, 696, 695, 693), (692, 693, 695, 694), (692, 694, 697, 699), (695, 696, 697, 694), (706, 701, 700, 707), (706, 704, 703, 701), (700, 701, 703, 702), (700, 702, 705, 707), (715, 712, 711, 708), (711, 710, 716, 717, 708), (712, 715, 718, 719, 713), (712, 713, 710, 711), (713, 719, 716, 710), (717, 716, 721, 720), (718, 715, 708, 717), (719, 718, 709, 714), (716, 719, 714, 721), (718, 717, 720, 709)])
me_cylinder_001.polygons.foreach_set('use_smooth', [1, 1, 1, 1, 1, 1, 1, 1, 1, 1, 1, 1, 1, 1, 1, 1, 1, 1, 1, 1, 1, 1, 1, 1, 1, 1, 1, 1, 1, 1, 1, 1, 1, 1, 1, 1, 1, 1, 1, 1, 1, 1, 1, 1, 1, 1, 1, 1, 1, 1, 1, 1, 1, 1, 1, 1, 1, 1, 1, 1, 1, 1, 1, 1, 1, 1, 1, 1, 1, 1, 1, 1, 1, 1, 1, 1, 1, 1, 1, 1, 1, 1, 1, 1, 1, 1, 1, 1, 1, 1, 1, 1, 1, 1, 1, 1, 1, 1, 1, 1, 1, 1, 1, 1, 1, 1, 1, 1, 1, 1, 1, 1, 1, 1, 1, 1, 1, 1, 1, 1, 1, 1, 1, 1, 1, 1, 1, 1, 1, 1, 1, 1, 1, 1, 1, 1, 1, 1, 1, 1, 1, 1, 1, 1, 1, 1, 1, 1, 1, 1, 1, 1, 1, 1, 1, 1, 1, 1, 1, 1, 1, 1, 1, 1, 1, 1, 1, 1, 1, 1, 1, 1, 1, 1, 1, 1, 1, 1, 1, 1, 1, 1, 1, 1, 1, 1, 1, 1, 1, 1, 1, 1, 1, 1, 1, 1, 1, 1, 1, 1, 1, 1, 1, 1, 1, 1, 1, 1, 1, 1, 1, 1, 1, 1, 1, 1, 1, 1, 1, 1, 1, 1, 1, 1, 1, 1, 1, 1, 1, 1, 1, 1, 1, 1, 1, 1, 1, 1, 1, 1, 1, 1, 1, 1, 1, 1, 1, 1, 1, 1, 1, 1, 1, 1, 1, 1, 1, 1, 1, 1, 1, 1, 1, 1, 1, 1, 1, 1, 1, 1, 1, 1, 1, 1, 1, 1, 1, 1, 1, 1, 1, 1, 1, 1, 1, 1, 1, 1, 1, 1, 1, 1, 1, 1, 1, 1, 1, 1, 1, 1, 1, 1, 1, 1, 1, 1, 1, 1, 1, 1, 1, 1, 1, 1, 1, 1, 1, 1, 1, 1, 1, 1, 1, 1, 1, 1, 1, 1, 1, 1, 1, 1, 1, 1, 1, 1, 1, 1, 1, 1, 1, 1, 1, 1, 1, 1, 1, 1, 1, 1, 1, 1, 1, 1, 1, 1, 1, 1, 1, 1, 1, 1, 1, 1, 1, 1, 1, 1, 1, 1, 1, 1, 1, 1, 1, 1, 1, 1, 1, 1, 1, 1, 1, 1, 1, 1, 1, 1, 1, 1, 1, 1, 1, 1, 1, 1, 1, 1, 1, 1, 1, 1, 1, 1, 1, 1, 1, 1, 1, 1, 1, 1, 1, 1, 1, 1, 1, 1, 1, 1, 1, 1, 1, 1, 1, 1, 1, 1, 1, 1, 1, 1, 1, 1, 1, 1, 1, 1, 1, 1, 1, 1, 1, 1, 1, 1, 1, 1, 1, 1, 1, 1, 1, 1, 1, 1, 1, 1, 1, 1, 1, 1, 1, 1, 1, 1, 1, 1, 1, 1, 1, 1, 1, 1, 1, 1, 1, 1, 1, 1, 1, 1, 1, 1, 1, 1, 1, 1, 1, 1, 1, 1, 1, 1, 1, 1, 1, 1, 1, 1, 1, 1, 1, 1, 1, 1, 1, 1, 1, 1, 1, 1, 1, 1, 1, 1, 1, 1, 1, 1, 1, 1, 1, 1, 1, 1, 1, 1, 1, 1, 1, 1, 1, 1, 1, 1, 1, 1, 1, 1, 1, 1, 1, 1, 1, 1, 1, 1, 1, 1, 1, 1, 1, 1, 1, 1, 1, 1, 1, 1, 1, 1, 1, 1, 1, 1, 1, 1, 1, 1, 1, 1, 1, 1, 1, 1, 1, 0, 0, 0, 0, 0, 0, 0, 0, 0, 0])
me_cylinder_001.use_remesh_preserve_volume = False
me_cylinder_001.use_remesh_preserve_attributes = False
me_cylinder_001.use_mirror_vertex_groups = False
me_cylinder_001.update()
me_cylinder = bpy.data.meshes.new('Cylinder')
me_cylinder.from_pydata([(-0.0219, -0.4839, -0.08172), (-0.0219, -0.4992, -0.08172), (-0.05983, -0.4839, -0.05983), (-0.05983, -0.4992, -0.05983), (-0.08172, -0.4839, -0.0219), (-0.08172, -0.4992, -0.0219), (-0.08172, -0.4839, 0.0219), (-0.08172, -0.4992, 0.0219), (-0.05983, -0.4839, 0.05983), (-0.05983, -0.4992, 0.05983), (-0.0219, -0.4839, 0.08172), (-0.0219, -0.4992, 0.08172), (0.0219, -0.4839, 0.08172), (0.0219, -0.4992, 0.08172), (0.05983, -0.4839, 0.05983), (0.05983, -0.4992, 0.05983), (0.08172, -0.4839, 0.0219), (0.08172, -0.4992, 0.0219), (0.08172, -0.4839, -0.0219), (0.08172, -0.4992, -0.0219), (0.05983, -0.4839, -0.05983), (0.05983, -0.4992, -0.05983), (0.0219, -0.4839, -0.08172), (0.0219, -0.4992, -0.08172), (0.03479, -0.04712, 0.04253), (0.03786, -0.6305, 0.03722), (0.05116, -0.6305, -0.01418), (0.05423, -0.04712, -0.008861), (0.04107, -0.6305, -0.01285), (0.03948, -0.04712, -0.006919), (0.03299, -0.6305, -0.01905), (0.02767, -0.04712, -0.01598), (0.03166, -0.6305, -0.02914), (0.02573, -0.04712, -0.03073), (0.03786, -0.6305, -0.03722), (0.03479, -0.04712, -0.04253), (0.04795, -0.6305, -0.03855), (0.04954, -0.04712, -0.04448), (0.05603, -0.6305, -0.03235), (0.06135, -0.04712, -0.03542), (0.05736, -0.6305, -0.02225), (0.06329, -0.04712, -0.02067), (0.03166, -0.6305, 0.02914), (0.02573, -0.04712, 0.03073), (0.03299, -0.6305, 0.01905), (0.02767, -0.04712, 0.01598), (0.04107, -0.6305, 0.01285), (0.03948, -0.04712, 0.006919), (0.05116, -0.6305, 0.01418), (0.05423, -0.04712, 0.008861), (0.05736, -0.6305, 0.02225), (0.06329, -0.04712, 0.02067), (0.05603, -0.6305, 0.03235), (0.06135, -0.04712, 0.03542), (0.04795, -0.6305, 0.03855), (0.04954, -0.04712, 0.04448), (-0.01944, -0.04712, 0.05139), (-0.0133, -0.6305, 0.05139), (-0.009408, -0.6305, 0.04199), (-0.01375, -0.04712, 0.03765), (-1.186e-07, -0.6305, 0.03809), (2.136e-08, -0.04712, 0.03195), (0.009408, -0.6305, 0.04199), (0.01375, -0.04712, 0.03765), (0.0133, -0.6305, 0.05139), (0.01944, -0.04712, 0.05139), (0.009408, -0.6305, 0.0608), (0.01375, -0.04712, 0.06514), (-1.151e-07, -0.6305, 0.0647), (1.589e-08, -0.04712, 0.07084), (-0.009408, -0.6305, 0.0608), (-0.01375, -0.04712, 0.06514), (-0.05423, -0.04712, 0.008861), (-0.05116, -0.6305, 0.01418), (-0.04107, -0.6305, 0.01285), (-0.03948, -0.04712, 0.006919), (-0.03299, -0.6305, 0.01905), (-0.02767, -0.04712, 0.01598), (-0.03166, -0.6305, 0.02914), (-0.02573, -0.04712, 0.03073), (-0.03786, -0.6305, 0.03722), (-0.03479, -0.04712, 0.04253), (-0.04795, -0.6305, 0.03855), (-0.04954, -0.04712, 0.04448), (-0.05603, -0.6305, 0.03235), (-0.06135, -0.04712, 0.03542), (-0.05736, -0.6305, 0.02225), (-0.06329, -0.04712, 0.02067), (-0.03479, -0.04712, -0.04253), (-0.03786, -0.6305, -0.03722), (-0.03166, -0.6305, -0.02914), (-0.02573, -0.04712, -0.03073), (-0.03299, -0.6305, -0.01905), (-0.02767, -0.04712, -0.01598), (-0.04107, -0.6305, -0.01285), (-0.03948, -0.04712, -0.006919), (-0.05116, -0.6305, -0.01418), (-0.05423, -0.04712, -0.008861), (-0.05736, -0.6305, -0.02225), (-0.06329, -0.04712, -0.02067), (-0.05603, -0.6305, -0.03235), (-0.06135, -0.04712, -0.03542), (-0.04795, -0.6305, -0.03855), (-0.04954, -0.04712, -0.04448), (0.01944, -0.04712, -0.05139), (0.0133, -0.6305, -0.05139), (0.009408, -0.6305, -0.04199), (0.01375, -0.04712, -0.03765), (-1.07e-07, -0.6305, -0.03809), (3.23e-08, -0.04712, -0.03195), (-0.009408, -0.6305, -0.04199), (-0.01375, -0.04712, -0.03765), (-0.0133, -0.6305, -0.05139), (-0.01944, -0.04712, -0.05139), (-0.009408, -0.6305, -0.0608), (-0.01375, -0.04712, -0.06514), (-1.104e-07, -0.6305, -0.0647), (4.141e-08, -0.04712, -0.07084), (0.009408, -0.6305, -0.0608), (0.01375, -0.04712, -0.06514), (-0.0219, -0.4014, -0.08172), (-0.0219, -0.4167, -0.08172), (-0.05983, -0.4014, -0.05983), (-0.05983, -0.4167, -0.05983), (-0.08172, -0.4014, -0.0219), (-0.08172, -0.4167, -0.0219), (-0.08172, -0.4014, 0.0219), (-0.08172, -0.4167, 0.0219), (-0.05983, -0.4014, 0.05983), (-0.05983, -0.4167, 0.05983), (-0.0219, -0.4014, 0.08172), (-0.0219, -0.4167, 0.08172), (0.0219, -0.4014, 0.08172), (0.0219, -0.4167, 0.08172), (0.05983, -0.4014, 0.05983), (0.05983, -0.4167, 0.05983), (0.08172, -0.4014, 0.0219), (0.08172, -0.4167, 0.0219), (0.08172, -0.4014, -0.0219), (0.08172, -0.4167, -0.0219), (0.05983, -0.4014, -0.05983), (0.05983, -0.4167, -0.05983), (0.0219, -0.4014, -0.08172), (0.0219, -0.4167, -0.08172), (-0.0219, -0.2199, -0.08172), (-0.0219, -0.3039, -0.08172), (-0.05983, -0.2199, -0.05983), (-0.05983, -0.3039, -0.05983), (-0.08172, -0.2199, -0.0219), (-0.08172, -0.3039, -0.0219), (-0.08172, -0.2199, 0.0219), (-0.08172, -0.3039, 0.0219), (-0.05983, -0.2199, 0.05983), (-0.05983, -0.3039, 0.05983), (-0.0219, -0.2199, 0.08172), (-0.0219, -0.3039, 0.08172), (0.0219, -0.2199, 0.08172), (0.0219, -0.3039, 0.08172), (0.05983, -0.2199, 0.05983), (0.05983, -0.3039, 0.05983), (0.08172, -0.2199, 0.0219), (0.08172, -0.3039, 0.0219), (0.08172, -0.2199, -0.0219), (0.08172, -0.3039, -0.0219), (0.05983, -0.2199, -0.05983), (0.05983, -0.3039, -0.05983), (0.0219, -0.2199, -0.08172), (0.0219, -0.3039, -0.08172), (-0.0219, -0.5903, -0.08172), (-0.02619, -0.6412, -0.07179), (-0.05983, -0.5903, -0.05983), (-0.04908, -0.6412, -0.05858), (-0.08172, -0.5903, -0.0219), (-0.07527, -0.6412, -0.01321), (-0.08172, -0.5903, 0.0219), (-0.07527, -0.6412, 0.01321), (-0.05983, -0.5903, 0.05983), (-0.04908, -0.6412, 0.05858), (-0.0219, -0.5903, 0.08172), (-0.02619, -0.6412, 0.07179), (0.0219, -0.5903, 0.08172), (0.02619, -0.6412, 0.07179), (0.05983, -0.5903, 0.05983), (0.04908, -0.6412, 0.05858), (0.08172, -0.5903, 0.0219), (0.07527, -0.6412, 0.01321), (0.08172, -0.5903, -0.0219), (0.07527, -0.6412, -0.01321), (0.05983, -0.5903, -0.05983), (0.04908, -0.6412, -0.05858), (0.0219, -0.5903, -0.08172), (0.02619, -0.6412, -0.07179), (-0.0538, -0.6412, -0.0633), (-0.02792, -0.6412, -0.07825), (-0.08172, -0.6412, -0.01494), (-0.08172, -0.6412, 0.01494), (-0.0538, -0.6412, 0.0633), (-0.02792, -0.6412, 0.07825), (0.02792, -0.6412, 0.07825), (0.0538, -0.6412, 0.0633), (0.08172, -0.6412, 0.01494), (0.08172, -0.6412, -0.01494), (0.0538, -0.6412, -0.0633), (0.02792, -0.6412, -0.07825), (-0.0538, -0.7421, -0.0633), (-0.02792, -0.7421, -0.07825), (-0.08172, -0.7421, -0.01494), (-0.08172, -0.7421, 0.01494), (-0.0538, -0.7421, 0.0633), (-0.02792, -0.7421, 0.07825), (0.02792, -0.7421, 0.07825), (0.0538, -0.7421, 0.0633), (0.08172, -0.7421, 0.01494), (0.08172, -0.7421, -0.01494), (0.0538, -0.7421, -0.0633), (0.02792, -0.7421, -0.07825), (-0.04908, -0.7421, -0.05858), (-0.02619, -0.7421, -0.07179), (-0.07527, -0.7421, -0.01321), (-0.07527, -0.7421, 0.01321), (-0.04908, -0.7421, 0.05858), (-0.02619, -0.7421, 0.07179), (0.02619, -0.7421, 0.07179), (0.04908, -0.7421, 0.05858), (0.07527, -0.7421, 0.01321), (0.07527, -0.7421, -0.01321), (0.04908, -0.7421, -0.05858), (0.02619, -0.7421, -0.07179), (-0.05983, -0.6056, -0.05983), (-0.0219, -0.6056, -0.08172), (-0.08172, -0.6056, 0.0219), (-0.08172, -0.6056, -0.0219), (-0.0219, -0.6056, 0.08172), (-0.05983, -0.6056, 0.05983), (0.05983, -0.6056, 0.05983), (0.0219, -0.6056, 0.08172), (0.08172, -0.6056, -0.0219), (0.08172, -0.6056, 0.0219), (0.0219, -0.6056, -0.08172), (0.05983, -0.6056, -0.05983), (-0.0551, -0.6056, -0.0551), (-0.02017, -0.6056, -0.07527), (-0.07527, -0.6056, 0.02017), (-0.07527, -0.6056, -0.02017), (-0.02017, -0.6056, 0.07527), (-0.0551, -0.6056, 0.0551), (0.0551, -0.6056, 0.0551), (0.02017, -0.6056, 0.07527), (0.07527, -0.6056, -0.02017), (0.07527, -0.6056, 0.02017), (0.02017, -0.6056, -0.07527), (0.0551, -0.6056, -0.0551), (-0.05983, -0.7532, -0.05983), (-0.0219, -0.7532, -0.08172), (-0.07527, -0.7532, 0.02017), (0.08172, -0.7532, 0.0219), (0.05983, -0.7532, 0.05983), (-0.08172, -0.7532, 0.0219), (-0.08172, -0.7532, -0.0219), (0.0551, -0.7532, -0.0551), (-0.0551, -0.7532, -0.0551), (-0.07527, -0.7532, -0.02017), (0.07527, -0.7532, 0.02017), (0.07527, -0.7532, -0.02017), (-0.0219, -0.7532, 0.08172), (-0.05983, -0.7532, 0.05983), (0.0219, -0.7532, 0.08172), (0.08172, -0.7532, -0.0219), (0.0219, -0.7532, -0.08172), (0.05983, -0.7532, -0.05983), (-0.02017, -0.7532, -0.07527), (-0.02017, -0.7532, 0.07527), (-0.0551, -0.7532, 0.0551), (0.0551, -0.7532, 0.0551), (0.02017, -0.7532, 0.07527), (0.02017, -0.7532, -0.07527), (0.05423, -0.6305, -0.008861), (0.03948, -0.6305, -0.006919), (0.02767, -0.6305, 0.01598), (0.03948, -0.6305, 0.006919), (0.05423, -0.6305, 0.008861), (0.06329, -0.6305, 0.02067), (0.02767, -0.6305, -0.01598), (0.02573, -0.6305, -0.03073), (0.02573, -0.6305, 0.03073), (0.03479, -0.6305, -0.04253), (0.04954, -0.6305, -0.04448), (0.06135, -0.6305, -0.03542), (0.06329, -0.6305, -0.02067), (0.03479, -0.6305, 0.04253), (0.06135, -0.6305, 0.03542), (0.04954, -0.6305, 0.04448), (-1.178e-07, -0.6305, 0.03195), (0.01375, -0.6305, 0.03765), (0.01944, -0.6305, 0.05139), (0.01375, -0.6305, 0.06514), (-0.01375, -0.6305, 0.03765), (-0.01944, -0.6305, 0.05139), (-1.16e-07, -0.6305, 0.07084), (-0.01375, -0.6305, 0.06514), (-0.02767, -0.6305, 0.01598), (-0.02573, -0.6305, 0.03073), (-0.03479, -0.6305, 0.04253), (-0.04954, -0.6305, 0.04448), (-0.03948, -0.6305, 0.006919), (-0.05423, -0.6305, 0.008861), (-0.06135, -0.6305, 0.03542), (-0.06329, -0.6305, 0.02067), (-0.02767, -0.6305, -0.01598), (-0.03948, -0.6305, -0.006919), (-0.05423, -0.6305, -0.008861), (-0.06329, -0.6305, -0.02067), (-0.02573, -0.6305, -0.03073), (-0.03479, -0.6305, -0.04253), (-0.06135, -0.6305, -0.03542), (-0.04954, -0.6305, -0.04448), (-1.087e-07, -0.6305, -0.03195), (-0.01375, -0.6305, -0.03765), (-0.01944, -0.6305, -0.05139), (-0.01375, -0.6305, -0.06514), (0.01375, -0.6305, -0.03765), (0.01944, -0.6305, -0.05139), (-1.087e-07, -0.6305, -0.07084), (0.01375, -0.6305, -0.06514), (0.04451, -0.6104, -0.0257), (0.04451, -0.6104, 0.0257), (-1.14e-07, -0.6104, 0.05139), (-0.04451, -0.6104, 0.0257), (-0.04451, -0.6104, -0.0257), (-1.045e-07, -0.6104, -0.05139), (-0.0219, 0.03932, -0.08172), (-0.0219, -0.0502, -0.08172), (-0.05983, 0.03932, -0.05983), (-0.05983, -0.0502, -0.05983), (-0.08172, 0.03932, -0.0219), (-0.08172, -0.0502, -0.0219), (-0.08172, 0.03932, 0.0219), (-0.08172, -0.0502, 0.0219), (-0.05983, 0.03932, 0.05983), (-0.05983, -0.0502, 0.05983), (-0.0219, 0.03932, 0.08172), (-0.0219, -0.0502, 0.08172), (0.0219, 0.03932, 0.08172), (0.0219, -0.0502, 0.08172), (0.05983, 0.03932, 0.05983), (0.05983, -0.0502, 0.05983), (0.08172, 0.03932, 0.0219), (0.08172, -0.0502, 0.0219), (0.08172, 0.03932, -0.0219), (0.08172, -0.0502, -0.0219), (0.05983, 0.03932, -0.05983), (0.05983, -0.0502, -0.05983), (0.0219, 0.03932, -0.08172), (0.0219, -0.0502, -0.08172)], [], [(0, 1, 3, 2), (2, 3, 5, 4), (4, 5, 7, 6), (6, 7, 9, 8), (8, 9, 11, 10), (10, 11, 13, 12), (12, 13, 15, 14), (14, 15, 17, 16), (16, 17, 19, 18), (18, 19, 21, 20), (3, 1, 23, 21, 19, 17, 15, 13, 11, 9, 7, 5), (20, 21, 23, 22), (22, 23, 1, 0), (0, 2, 4, 6, 8, 10, 12, 14, 16, 18, 20, 22), (293, 63, 65, 294), (276, 27, 29, 277), (94, 96, 328), (281, 51, 53, 290), (277, 29, 31, 282), (295, 67, 69, 298), (280, 49, 51, 281), (282, 31, 33, 283), (279, 47, 49, 280), (283, 33, 35, 285), (34, 36, 324), (278, 45, 47, 279), (285, 35, 37, 286), (291, 55, 24, 289), (284, 43, 45, 278), (286, 37, 39, 287), (289, 24, 43, 284), (287, 39, 41, 288), (294, 65, 67, 295), (290, 53, 55, 291), (288, 41, 27, 276), (66, 68, 326), (292, 61, 63, 293), (299, 71, 56, 297), (296, 59, 61, 292), (297, 56, 59, 296), (298, 69, 71, 299), (301, 79, 81, 302), (90, 92, 328), (303, 83, 85, 306), (302, 81, 83, 303), (300, 77, 79, 301), (307, 87, 72, 305), (304, 75, 77, 300), (305, 72, 75, 304), (306, 85, 87, 307), (309, 95, 97, 310), (46, 48, 325), (311, 99, 101, 314), (310, 97, 99, 311), (308, 93, 95, 309), (315, 103, 88, 313), (312, 91, 93, 308), (313, 88, 91, 312), (314, 101, 103, 315), (317, 111, 113, 318), (118, 105, 329), (319, 115, 117, 322), (318, 113, 115, 319), (316, 109, 111, 317), (323, 119, 104, 321), (320, 107, 109, 316), (321, 104, 107, 320), (322, 117, 119, 323), (120, 121, 123, 122), (122, 123, 125, 124), (124, 125, 127, 126), (126, 127, 129, 128), (128, 129, 131, 130), (130, 131, 133, 132), (132, 133, 135, 134), (134, 135, 137, 136), (136, 137, 139, 138), (138, 139, 141, 140), (123, 121, 143, 141, 139, 137, 135, 133, 131, 129, 127, 125), (140, 141, 143, 142), (142, 143, 121, 120), (120, 122, 124, 126, 128, 130, 132, 134, 136, 138, 140, 142), (144, 145, 147, 146), (146, 147, 149, 148), (148, 149, 151, 150), (150, 151, 153, 152), (152, 153, 155, 154), (154, 155, 157, 156), (156, 157, 159, 158), (158, 159, 161, 160), (160, 161, 163, 162), (162, 163, 165, 164), (147, 145, 167, 165, 163, 161, 159, 157, 155, 153, 151, 149), (164, 165, 167, 166), (166, 167, 145, 144), (144, 146, 148, 150, 152, 154, 156, 158, 160, 162, 164, 166), (168, 229, 228, 170), (170, 228, 231, 172), (172, 231, 230, 174), (174, 230, 233, 176), (176, 233, 232, 178), (178, 232, 235, 180), (180, 235, 234, 182), (182, 234, 237, 184), (184, 237, 236, 186), (186, 236, 239, 188), (240, 241, 250, 251, 248, 249, 246, 247, 244, 245, 242, 243), (188, 239, 238, 190), (190, 238, 229, 168), (168, 170, 172, 174, 176, 178, 180, 182, 184, 186, 188, 190), (250, 241, 270, 275), (235, 232, 264, 266), (242, 245, 272, 254), (214, 215, 227, 226), (205, 204, 216, 217), (237, 234, 256, 255), (193, 205, 217, 169), (248, 251, 259, 263), (240, 243, 261, 260), (210, 211, 223, 222), (270, 260, 252, 253), (260, 261, 258, 252), (261, 254, 257, 258), (254, 272, 265, 257), (272, 271, 264, 265), (271, 274, 266, 264), (274, 273, 256, 266), (273, 262, 255, 256), (262, 263, 267, 255), (263, 259, 269, 267), (259, 275, 268, 269), (275, 270, 253, 268), (206, 207, 219, 218), (233, 230, 257, 265), (198, 210, 222, 181), (244, 247, 274, 271), (208, 209, 221, 220), (231, 228, 252, 258), (196, 208, 220, 177), (229, 238, 268, 253), (246, 249, 262, 273), (202, 214, 226, 189), (194, 206, 218, 173), (239, 236, 267, 269), (193, 192, 228, 229), (194, 195, 230, 231), (196, 197, 232, 233), (198, 199, 234, 235), (200, 201, 236, 237), (202, 203, 238, 239), (171, 169, 241, 240), (175, 173, 243, 242), (179, 177, 245, 244), (183, 181, 247, 246), (187, 185, 249, 248), (191, 189, 251, 250), (192, 204, 252, 228), (205, 193, 229, 253), (219, 175, 242, 254), (212, 200, 237, 255), (199, 211, 256, 234), (195, 207, 257, 230), (206, 194, 231, 258), (189, 226, 259, 251), (216, 171, 240, 260), (173, 218, 261, 243), (185, 224, 262, 249), (225, 187, 248, 263), (204, 205, 253, 252), (207, 206, 258, 257), (209, 208, 265, 264), (211, 210, 266, 256), (213, 212, 255, 267), (215, 214, 269, 268), (217, 216, 260, 270), (218, 219, 254, 261), (220, 221, 271, 272), (222, 223, 273, 274), (224, 225, 263, 262), (226, 227, 275, 259), (227, 191, 250, 275), (177, 220, 272, 245), (197, 209, 264, 232), (210, 198, 235, 266), (214, 202, 239, 269), (203, 215, 268, 238), (169, 217, 270, 241), (221, 179, 244, 271), (208, 196, 233, 265), (201, 213, 267, 236), (181, 222, 274, 247), (223, 183, 246, 273), (200, 212, 224, 185), (212, 213, 225, 224), (213, 201, 187, 225), (201, 200, 185, 187), (211, 199, 183, 223), (199, 198, 181, 183), (209, 197, 179, 221), (197, 196, 177, 179), (207, 195, 175, 219), (195, 194, 173, 175), (204, 192, 171, 216), (192, 193, 169, 171), (215, 203, 191, 227), (203, 202, 189, 191), (28, 26, 276, 277), (46, 44, 278, 279), (50, 48, 280, 281), (30, 28, 277, 282), (32, 30, 282, 283), (44, 42, 284, 278), (34, 32, 283, 285), (48, 46, 279, 280), (36, 34, 285, 286), (38, 36, 286, 287), (40, 38, 287, 288), (42, 25, 289, 284), (26, 40, 288, 276), (52, 50, 281, 290), (54, 52, 290, 291), (25, 54, 291, 289), (62, 60, 292, 293), (66, 64, 294, 295), (60, 58, 296, 292), (64, 62, 293, 294), (58, 57, 297, 296), (68, 66, 295, 298), (70, 68, 298, 299), (57, 70, 299, 297), (78, 76, 300, 301), (82, 80, 302, 303), (76, 74, 304, 300), (80, 78, 301, 302), (74, 73, 305, 304), (84, 82, 303, 306), (86, 84, 306, 307), (73, 86, 307, 305), (94, 92, 308, 309), (98, 96, 310, 311), (92, 90, 312, 308), (96, 94, 309, 310), (90, 89, 313, 312), (100, 98, 311, 314), (102, 100, 314, 315), (89, 102, 315, 313), (110, 108, 316, 317), (114, 112, 318, 319), (108, 106, 320, 316), (112, 110, 317, 318), (106, 105, 321, 320), (116, 114, 319, 322), (118, 116, 322, 323), (105, 118, 323, 321), (68, 70, 326), (36, 38, 324), (89, 90, 328), (70, 57, 326), (38, 40, 324), (98, 100, 328), (76, 78, 327), (25, 42, 325), (100, 102, 328), (80, 82, 327), (40, 26, 324), (102, 89, 328), (74, 76, 327), (50, 52, 325), (108, 110, 329), (26, 28, 324), (78, 80, 327), (52, 54, 325), (112, 114, 329), (44, 46, 325), (73, 74, 327), (54, 25, 325), (106, 108, 329), (48, 50, 325), (82, 84, 327), (60, 62, 326), (110, 112, 329), (28, 30, 324), (84, 86, 327), (64, 66, 326), (105, 106, 329), (30, 32, 324), (86, 73, 327), (58, 60, 326), (114, 116, 329), (42, 44, 325), (92, 94, 328), (62, 64, 326), (116, 118, 329), (32, 34, 324), (96, 98, 328), (57, 58, 326), (330, 331, 333, 332), (332, 333, 335, 334), (334, 335, 337, 336), (336, 337, 339, 338), (338, 339, 341, 340), (340, 341, 343, 342), (342, 343, 345, 344), (344, 345, 347, 346), (346, 347, 349, 348), (348, 349, 351, 350), (333, 331, 353, 351, 349, 347, 345, 343, 341, 339, 337, 335), (350, 351, 353, 352), (352, 353, 331, 330)])
me_cylinder.polygons.foreach_set('use_smooth', [True] * 309)
me_cylinder.use_remesh_preserve_volume = False
me_cylinder.use_remesh_preserve_attributes = False
me_cylinder.use_mirror_vertex_groups = False
me_cylinder.update()

# ---- objects
ob_minigun_stand = bpy.data.objects.new('Minigun Stand', me_cylinder_003)
ob_hinge = bpy.data.objects.new('Hinge', me_cylinder_002)
ob_minigun_body = bpy.data.objects.new('Minigun Body', me_cylinder_001)
ob_minigun_barrel = bpy.data.objects.new('Minigun Barrel', me_cylinder)

# ---- transforms, parenting, visibility, modifiers, constraints
ob_minigun_stand.location = (0.0, 0.0, 0.0)
ob_minigun_stand.lineart.crease_threshold = 0.0
_m = ob_minigun_stand.modifiers.new('EdgeSplit', 'EDGE_SPLIT')
_m.split_angle = 0.6336
ob_hinge.parent = ob_minigun_stand
ob_hinge.location = (0.0, -0.09488, -0.2716)
ob_hinge.lineart.crease_threshold = 0.0
_m = ob_hinge.modifiers.new('EdgeSplit', 'EDGE_SPLIT')
_m.split_angle = 0.6336
ob_minigun_body.parent = ob_hinge
ob_minigun_body.matrix_parent_inverse = Matrix(((1.0, 0.0, 0.0, 0.0), (0.0, 1.0, 0.0, 0.09488), (0.0, 0.0, 1.0, 0.2716), (0.0, 0.0, 0.0, 1.0)))
ob_minigun_body.location = (-1.45e-08, -0.096, -0.219)
ob_minigun_body.lineart.crease_threshold = 0.0
_m = ob_minigun_body.modifiers.new('EdgeSplit', 'EDGE_SPLIT')
_m.split_angle = 0.6336
ob_minigun_barrel.parent = ob_minigun_body
ob_minigun_barrel.matrix_parent_inverse = Matrix(((1.0, 0.0, 0.0, 1.45e-08), (0.0, 1.0, 0.0, 0.096), (0.0, 0.0, 1.0, 0.219), (0.0, 0.0, 0.0, 1.0)))
ob_minigun_barrel.location = (0.0, 0.0, 0.0)
ob_minigun_barrel.lineart.crease_threshold = 0.0
_m = ob_minigun_barrel.modifiers.new('EdgeSplit', 'EDGE_SPLIT')
_m.split_angle = 0.548

# ---- collection membership
col_collection_1.objects.link(ob_minigun_stand)
col_collection_1.objects.link(ob_hinge)
col_collection_1.objects.link(ob_minigun_body)
col_collection_1.objects.link(ob_minigun_barrel)

# ---- scene / render settings (as saved in the file)
scene.frame_start = 1; scene.frame_end = 250; scene.frame_set(1)
scene.render.engine = 'BLENDER_EEVEE_NEXT'
scene.render.resolution_percentage = 50
scene.render.dither_intensity = 0.0
scene.cycles.use_denoising = False
scene.cycles.samples = 128
scene.cycles.sampling_pattern = 'TABULATED_SOBOL'
scene.cycles.light_sampling_threshold = 0.0
scene.cycles.use_adaptive_sampling = False
scene.cycles.use_light_tree = False
scene.cycles.blur_glossy = 0.0
scene.cycles.sample_clamp_indirect = 0.0
scene.view_settings.view_transform = 'Standard'
bpy.context.view_layer.update()

# ---- added for rendering (the .blend has no active camera and no usable light): camera, sun
cam_auto = bpy.data.cameras.new('AutoCamera')
cam_auto.lens = 50.0
cam_auto.sensor_width = 36.0
cam_auto.clip_end = 1000.0
ob_auto_camera = bpy.data.objects.new('AutoCamera', cam_auto)
scene.collection.objects.link(ob_auto_camera)
ob_auto_camera.location = (1.5003, -1.9002, 0.938987)
ob_auto_camera.rotation_euler = (1.09748, -7.21219e-08, 0.694738)
scene.camera = ob_auto_camera
light_auto_sun = bpy.data.lights.new('AutoSun', 'SUN')
light_auto_sun.energy = 3.0
light_auto_sun.angle = 0.0523599
ob_auto_sun = bpy.data.objects.new('AutoSun', light_auto_sun)
scene.collection.objects.link(ob_auto_sun)
ob_auto_sun.rotation_euler = (0.872665, 0.174533, 0.523599)
bpy.context.view_layer.update()
